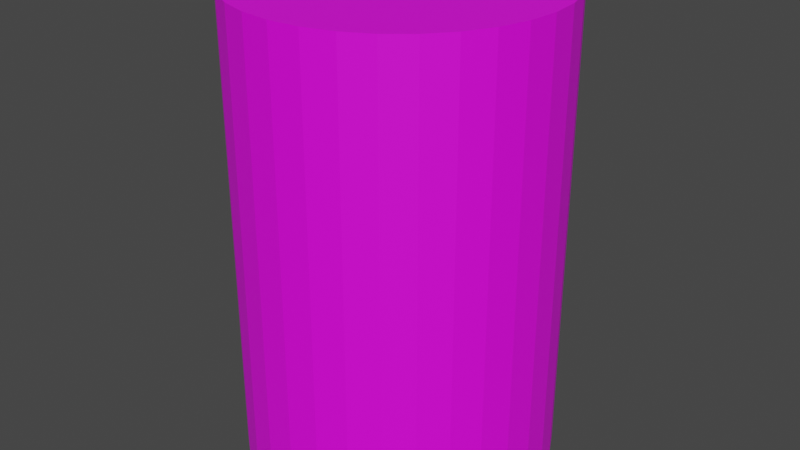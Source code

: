 # Source: core.blend  (saved by Blender 2.82.7; exported with 4.5.12 LTS)
import bpy
from mathutils import Matrix  # noqa: F401  (used for matrix-valued properties, if any)

bpy.ops.wm.read_factory_settings(use_empty=True)
scene = bpy.context.scene
scene.name = 'Scene'

# ---- collections
col_collection = bpy.data.collections.new('Collection'); scene.collection.children.link(col_collection)

# ---- images (referenced by path relative to the original .blend; pixels are not part of the script)
import os
ASSET_DIR = os.environ.get("B2B_ASSET_DIR", "")  # directory of the original .blend (textures are referenced by path, not embedded)
HERE = os.path.dirname(os.path.abspath(__file__))  # packed textures are extracted next to this script under _unpacked/

def load_image(name, relpath, width, height, colorspace="sRGB"):
    """Load a texture the original file referenced (path relative to the .blend, or extracted next to this script)."""
    p = next((c for c in (os.path.join(HERE, relpath), os.path.join(ASSET_DIR, relpath)) if relpath and os.path.exists(c)), "")
    if p:
        img = bpy.data.images.load(p, check_existing=True)
        img.name = name
    else:  # same state as the original file: an image datablock whose file is absent (Cycles renders it pink)
        img = bpy.data.images.new(name, width, height)
        img.source = "FILE"
        img.filepath = "//" + (relpath or name)
    img.colorspace_settings.name = colorspace
    return img
img_coretexture = load_image('CoreTexture', 'CoreTexture.png', 1024, 1024, 'sRGB')

# ---- materials (node trees are filled in below, after node groups)
mat_material_001 = bpy.data.materials.new('Material.001')
mat_material_001.use_transparent_shadow = False

# ---- material node trees
mat_material_001.use_nodes = True; mat_material_001.node_tree.nodes.clear()
_N = mat_material_001.node_tree.nodes; _L = mat_material_001.node_tree.links
n0 = _N.new('ShaderNodeOutputMaterial'); n0.name = 'Material Output'; n0.location = (300, 300)
n1 = _N.new('ShaderNodeBsdfPrincipled'); n1.name = 'Principled BSDF'; n1.location = (10, 300)
n1.distribution = 'GGX'
n1.subsurface_method = 'BURLEY'
n1.inputs[3].default_value = 1.45
n1.inputs[27].default_value = (0.0, 0.0, 0.0, 1.0)
n1.inputs[28].default_value = 1.0
n2 = _N.new('ShaderNodeTexImage'); n2.name = 'Image Texture'; n2.location = (-280, 280)
n2.image = img_coretexture
_L.new(n1.outputs[0], n0.inputs[0])
_L.new(n2.outputs[0], n1.inputs[0])
n0.is_active_output = True

# ---- world
world_world = bpy.data.worlds.new('World'); scene.world = world_world
world_world.use_nodes = True; world_world.node_tree.nodes.clear()
_N = world_world.node_tree.nodes; _L = world_world.node_tree.links
n0 = _N.new('ShaderNodeOutputWorld'); n0.name = 'World Output'; n0.location = (300, 300)
n1 = _N.new('ShaderNodeBackground'); n1.name = 'Background'; n1.location = (10, 300)
n1.inputs[0].default_value = (0.05088, 0.05088, 0.05088, 1.0)
_L.new(n1.outputs[0], n0.inputs[0])
n0.is_active_output = True
world_world.color = (0.05088, 0.05088, 0.05088)
world_world.use_sun_shadow = False
world_world.sun_shadow_jitter_overblur = 0.0

# ---- meshes
me_cylinder = bpy.data.meshes.new('Cylinder')
me_cylinder.from_pydata([(0.0, 1.0, -1.0), (0.0, 1.0, 1.0), (0.1951, 0.9808, -1.0), (0.1951, 0.9808, 1.0), (0.3827, 0.9239, -1.0), (0.3827, 0.9239, 1.0), (0.5556, 0.8315, -1.0), (0.5556, 0.8315, 1.0), (0.7071, 0.7071, -1.0), (0.7071, 0.7071, 1.0), (0.8315, 0.5556, -1.0), (0.8315, 0.5556, 1.0), (0.9239, 0.3827, -1.0), (0.9239, 0.3827, 1.0), (0.9808, 0.1951, -1.0), (0.9808, 0.1951, 1.0), (1.0, 7.55e-08, -1.0), (1.0, 7.55e-08, 1.0), (0.9808, -0.1951, -1.0), (0.9808, -0.1951, 1.0), (0.9239, -0.3827, -1.0), (0.9239, -0.3827, 1.0), (0.8315, -0.5556, -1.0), (0.8315, -0.5556, 1.0), (0.7071, -0.7071, -1.0), (0.7071, -0.7071, 1.0), (0.5556, -0.8315, -1.0), (0.5556, -0.8315, 1.0), (0.3827, -0.9239, -1.0), (0.3827, -0.9239, 1.0), (0.1951, -0.9808, -1.0), (0.1951, -0.9808, 1.0), (-3.258e-07, -1.0, -1.0), (-3.258e-07, -1.0, 1.0), (-0.1951, -0.9808, -1.0), (-0.1951, -0.9808, 1.0), (-0.3827, -0.9239, -1.0), (-0.3827, -0.9239, 1.0), (-0.5556, -0.8315, -1.0), (-0.5556, -0.8315, 1.0), (-0.7071, -0.7071, -1.0), (-0.7071, -0.7071, 1.0), (-0.8315, -0.5556, -1.0), (-0.8315, -0.5556, 1.0), (-0.9239, -0.3827, -1.0), (-0.9239, -0.3827, 1.0), (-0.9808, -0.1951, -1.0), (-0.9808, -0.1951, 1.0), (-1.0, 9.656e-07, -1.0), (-1.0, 9.656e-07, 1.0), (-0.9808, 0.1951, -1.0), (-0.9808, 0.1951, 1.0), (-0.9239, 0.3827, -1.0), (-0.9239, 0.3827, 1.0), (-0.8315, 0.5556, -1.0), (-0.8315, 0.5556, 1.0), (-0.7071, 0.7071, -1.0), (-0.7071, 0.7071, 1.0), (-0.5556, 0.8315, -1.0), (-0.5556, 0.8315, 1.0), (-0.3827, 0.9239, -1.0), (-0.3827, 0.9239, 1.0), (-0.1951, 0.9808, -1.0), (-0.1951, 0.9808, 1.0)], [], [(0, 1, 3, 2), (2, 3, 5, 4), (4, 5, 7, 6), (6, 7, 9, 8), (8, 9, 11, 10), (10, 11, 13, 12), (12, 13, 15, 14), (14, 15, 17, 16), (16, 17, 19, 18), (18, 19, 21, 20), (20, 21, 23, 22), (22, 23, 25, 24), (24, 25, 27, 26), (26, 27, 29, 28), (28, 29, 31, 30), (30, 31, 33, 32), (32, 33, 35, 34), (34, 35, 37, 36), (36, 37, 39, 38), (38, 39, 41, 40), (40, 41, 43, 42), (42, 43, 45, 44), (44, 45, 47, 46), (46, 47, 49, 48), (48, 49, 51, 50), (50, 51, 53, 52), (52, 53, 55, 54), (54, 55, 57, 56), (56, 57, 59, 58), (58, 59, 61, 60), (3, 1, 63, 61, 59, 57, 55, 53, 51, 49, 47, 45, 43, 41, 39, 37, 35, 33, 31, 29, 27, 25, 23, 21, 19, 17, 15, 13, 11, 9, 7, 5), (60, 61, 63, 62), (62, 63, 1, 0), (0, 2, 4, 6, 8, 10, 12, 14, 16, 18, 20, 22, 24, 26, 28, 30, 32, 34, 36, 38, 40, 42, 44, 46, 48, 50, 52, 54, 56, 58, 60, 62)])
_uv = me_cylinder.uv_layers.new(name='UVMap')
_uv.uv.foreach_set('vector', [1.0, 0.5, 1.0, 1.0, 0.9688, 1.0, 0.9688, 0.5, 0.9688, 0.5, 0.9688, 1.0, 0.9375, 1.0, 0.9375, 0.5, 0.9375, 0.5, 0.9375, 1.0, 0.9062, 1.0, 0.9062, 0.5, 0.9062, 0.5, 0.9062, 1.0, 0.875, 1.0, 0.875, 0.5, 0.875, 0.5, 0.875, 1.0, 0.8438, 1.0, 0.8438, 0.5, 0.8438, 0.5, 0.8438, 1.0, 0.8125, 1.0, 0.8125, 0.5, 0.8125, 0.5, 0.8125, 1.0, 0.7812, 1.0, 0.7812, 0.5, 0.7812, 0.5, 0.7812, 1.0, 0.75, 1.0, 0.75, 0.5, 0.75, 0.5, 0.75, 1.0, 0.7188, 1.0, 0.7188, 0.5, 0.7188, 0.5, 0.7188, 1.0, 0.6875, 1.0, 0.6875, 0.5, 0.6875, 0.5, 0.6875, 1.0, 0.6562, 1.0, 0.6562, 0.5, 0.6562, 0.5, 0.6562, 1.0, 0.625, 1.0, 0.625, 0.5, 0.625, 0.5, 0.625, 1.0, 0.5938, 1.0, 0.5938, 0.5, 0.5938, 0.5, 0.5938, 1.0, 0.5625, 1.0, 0.5625, 0.5, 0.5625, 0.5, 0.5625, 1.0, 0.5312, 1.0, 0.5312, 0.5, 0.5312, 0.5, 0.5312, 1.0, 0.5, 1.0, 0.5, 0.5, 0.5, 0.5, 0.5, 1.0, 0.4688, 1.0, 0.4688, 0.5, 0.4688, 0.5, 0.4688, 1.0, 0.4375, 1.0, 0.4375, 0.5, 0.4375, 0.5, 0.4375, 1.0, 0.4062, 1.0, 0.4062, 0.5, 0.4062, 0.5, 0.4062, 1.0, 0.375, 1.0, 0.375, 0.5, 0.375, 0.5, 0.375, 1.0, 0.3438, 1.0, 0.3438, 0.5, 0.3438, 0.5, 0.3438, 1.0, 0.3125, 1.0, 0.3125, 0.5, 0.3125, 0.5, 0.3125, 1.0, 0.2812, 1.0, 0.2812, 0.5, 0.2812, 0.5, 0.2812, 1.0, 0.25, 1.0, 0.25, 0.5, 0.25, 0.5, 0.25, 1.0, 0.2188, 1.0, 0.2188, 0.5, 0.2188, 0.5, 0.2188, 1.0, 0.1875, 1.0, 0.1875, 0.5, 0.1875, 0.5, 0.1875, 1.0, 0.1562, 1.0, 0.1562, 0.5, 0.1562, 0.5, 0.1562, 1.0, 0.125, 1.0, 0.125, 0.5, 0.125, 0.5, 0.125, 1.0, 0.09375, 1.0, 0.09375, 0.5, 0.09375, 0.5, 0.09375, 1.0, 0.0625, 1.0, 0.0625, 0.5, 0.2694, 0.4724, 0.2267, 0.4766, 0.184, 0.4724, 0.143, 0.46, 0.1051, 0.4397, 0.07198, 0.4125, 0.04476, 0.3794, 0.02453, 0.3415, 0.01208, 0.3005, 0.007874, 0.2578, 0.01208, 0.2151, 0.02453, 0.174, 0.04476, 0.1362, 0.07198, 0.103, 0.1051, 0.07576, 0.143, 0.05554, 0.184, 0.04308, 0.2267, 0.03888, 0.2694, 0.04308, 0.3105, 0.05554, 0.3483, 0.07576, 0.3815, 0.103, 0.4087, 0.1362, 0.429, 0.174, 0.4414, 0.2151, 0.4456, 0.2578, 0.4414, 0.3005, 0.429, 0.3415, 0.4087, 0.3794, 0.3815, 0.4125, 0.3483, 0.4397, 0.3105, 0.46, 0.0625, 0.5, 0.0625, 1.0, 0.03125, 1.0, 0.03125, 0.5, 0.03125, 0.5, 0.03125, 1.0, 0.0, 1.0, 0.0, 0.5, 0.2329, 0.4719, 0.275, 0.4678, 0.3155, 0.4555, 0.3528, 0.4355, 0.3855, 0.4087, 0.4123, 0.376, 0.4322, 0.3387, 0.4445, 0.2983, 0.4486, 0.2562, 0.4445, 0.2141, 0.4322, 0.1737, 0.4123, 0.1364, 0.3855, 0.1037, 0.3528, 0.07686, 0.3155, 0.05692, 0.275, 0.04465, 0.2329, 0.0405, 0.1909, 0.04465, 0.1504, 0.05692, 0.1131, 0.07686, 0.08043, 0.1037, 0.0536, 0.1364, 0.03367, 0.1737, 0.0214, 0.2141, 0.01725, 0.2562, 0.0214, 0.2983, 0.03367, 0.3387, 0.0536, 0.376, 0.08043, 0.4087, 0.1131, 0.4355, 0.1504, 0.4555, 0.1909, 0.4678])
me_cylinder.materials.append(mat_material_001)
me_cylinder.use_remesh_fix_poles = True
me_cylinder.use_remesh_preserve_attributes = False
me_cylinder.use_mirror_vertex_groups = False
me_cylinder.update()

# ---- objects
ob_corematerial = bpy.data.objects.new('CoreMaterial', me_cylinder)

# ---- transforms, parenting, visibility, modifiers, constraints
ob_corematerial.location = (0.0, 0.0, 0.0)
ob_corematerial.scale = (1.0, 1.0, 1.5)
ob_corematerial.lineart.crease_threshold = 0.0

# ---- collection membership
col_collection.objects.link(ob_corematerial)

# ---- scene / render settings (as saved in the file)
scene.frame_start = 1; scene.frame_end = 250; scene.frame_set(1)
scene.render.engine = 'BLENDER_EEVEE_NEXT'
scene.cycles.use_denoising = False
scene.cycles.samples = 128
scene.cycles.sampling_pattern = 'TABULATED_SOBOL'
scene.cycles.use_adaptive_sampling = False
scene.cycles.use_light_tree = False
scene.view_settings.view_transform = 'Filmic'
bpy.context.view_layer.update()

# ---- added for rendering (the .blend has no active camera and no usable light): camera, sun
cam_auto = bpy.data.cameras.new('AutoCamera')
cam_auto.lens = 50.0
cam_auto.sensor_width = 36.0
cam_auto.clip_end = 1000.0
ob_auto_camera = bpy.data.objects.new('AutoCamera', cam_auto)
scene.collection.objects.link(ob_auto_camera)
ob_auto_camera.location = (3.8148, -4.57776, 3.05184)
ob_auto_camera.rotation_euler = (1.09748, -7.21219e-08, 0.694738)
scene.camera = ob_auto_camera
light_auto_sun = bpy.data.lights.new('AutoSun', 'SUN')
light_auto_sun.energy = 3.0
light_auto_sun.angle = 0.0523599
ob_auto_sun = bpy.data.objects.new('AutoSun', light_auto_sun)
scene.collection.objects.link(ob_auto_sun)
ob_auto_sun.rotation_euler = (0.872665, 0.174533, 0.523599)
bpy.context.view_layer.update()
